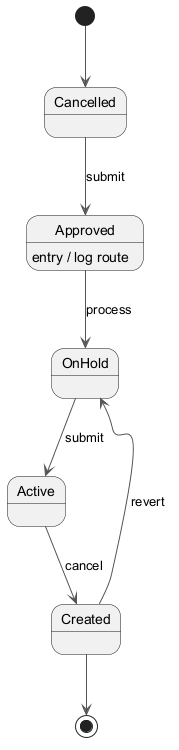

The diagram above was rendered by PlantUML. Its source (embedded in the PNG):
@startuml
skinparam backgroundColor #FFFFFF
skinparam classBackgroundColor #F1F8E9
skinparam classBorderColor #33691E
skinparam ArrowColor #555555
[*] --> Cancelled
Cancelled --> Approved : submit
Approved --> OnHold : process
Approved : entry / log route
OnHold --> Active : submit
Active --> Created : cancel
Created --> OnHold : revert
Created --> [*]
@enduml